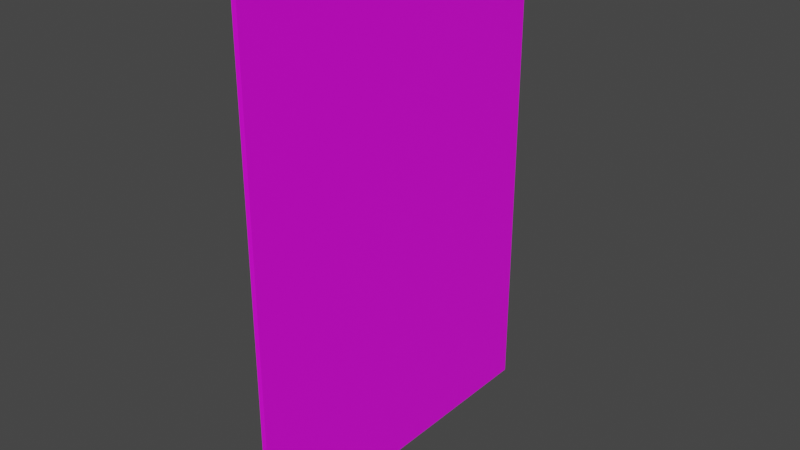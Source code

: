 # Source: poster2.blend  (saved by Blender 3.5.10; exported with 4.5.12 LTS)
import bpy
from mathutils import Matrix  # noqa: F401  (used for matrix-valued properties, if any)

bpy.ops.wm.read_factory_settings(use_empty=True)
scene = bpy.context.scene
scene.name = 'Scene'

# ---- collections
col_collection = bpy.data.collections.new('Collection'); scene.collection.children.link(col_collection)

# ---- images (referenced by path relative to the original .blend; pixels are not part of the script)
import os
ASSET_DIR = os.environ.get("B2B_ASSET_DIR", "")  # directory of the original .blend (textures are referenced by path, not embedded)
HERE = os.path.dirname(os.path.abspath(__file__))  # packed textures are extracted next to this script under _unpacked/

def load_image(name, relpath, width, height, colorspace="sRGB"):
    """Load a texture the original file referenced (path relative to the .blend, or extracted next to this script)."""
    p = next((c for c in (os.path.join(HERE, relpath), os.path.join(ASSET_DIR, relpath)) if relpath and os.path.exists(c)), "")
    if p:
        img = bpy.data.images.load(p, check_existing=True)
        img.name = name
    else:  # same state as the original file: an image datablock whose file is absent (Cycles renders it pink)
        img = bpy.data.images.new(name, width, height)
        img.source = "FILE"
        img.filepath = "//" + (relpath or name)
    img.colorspace_settings.name = colorspace
    return img
img_screenshot_2023_06_14_173040_png_001 = load_image('Screenshot 2023-06-14 173040.png.001', 'BlenderTextures/Screenshot 2023-06-14 173040.png', 1024, 1024, 'sRGB')

# ---- materials (node trees are filled in below, after node groups)
mat_material_001 = bpy.data.materials.new('Material.001')
mat_material_001.use_transparent_shadow = False

# ---- material node trees
mat_material_001.use_nodes = True; mat_material_001.node_tree.nodes.clear()
_N = mat_material_001.node_tree.nodes; _L = mat_material_001.node_tree.links
n0 = _N.new('ShaderNodeBsdfPrincipled'); n0.name = 'Principled BSDF'; n0.location = (10, 300)
n0.distribution = 'GGX'
n0.subsurface_method = 'RANDOM_WALK_SKIN'
n0.inputs[3].default_value = 1.45
n0.inputs[27].default_value = (0.0, 0.0, 0.0, 1.0)
n0.inputs[28].default_value = 1.0
n1 = _N.new('ShaderNodeOutputMaterial'); n1.name = 'Material Output'; n1.location = (300, 300)
n2 = _N.new('ShaderNodeTexImage'); n2.name = 'Image Texture'; n2.location = (-275, 221)
n2.image = img_screenshot_2023_06_14_173040_png_001
_L.new(n0.outputs[0], n1.inputs[0])
_L.new(n2.outputs[0], n0.inputs[0])
n1.is_active_output = True

# ---- world
world_world = bpy.data.worlds.new('World'); scene.world = world_world
world_world.use_nodes = True; world_world.node_tree.nodes.clear()
_N = world_world.node_tree.nodes; _L = world_world.node_tree.links
n0 = _N.new('ShaderNodeOutputWorld'); n0.name = 'World Output'; n0.location = (300, 300)
n1 = _N.new('ShaderNodeBackground'); n1.name = 'Background'; n1.location = (10, 300)
n1.inputs[0].default_value = (0.05088, 0.05088, 0.05088, 1.0)
_L.new(n1.outputs[0], n0.inputs[0])
n0.is_active_output = True
world_world.color = (0.05088, 0.05088, 0.05088)
world_world.use_sun_shadow = False
world_world.sun_shadow_jitter_overblur = 0.0

# ---- meshes
me_cube = bpy.data.meshes.new('Cube')
me_cube.from_pydata([(0.4547, -1.0, -1.395), (0.4547, -1.0, 1.395), (0.4547, 1.0, -1.395), (0.4547, 1.0, 1.395), (1.0, -1.0, -1.395), (1.0, -1.0, 1.395), (1.0, 1.0, -1.395), (1.0, 1.0, 1.395)], [], [(0, 1, 3, 2), (2, 3, 7, 6), (6, 7, 5, 4), (4, 5, 1, 0), (2, 6, 4, 0), (7, 3, 1, 5)])
_uv = me_cube.uv_layers.new(name='UVMap')
_uv.uv.foreach_set('vector', [0.08268, 0.7728, 0.08268, 0.8068, 0.06767, 0.8068, 0.06767, 0.7728, 0.08405, 0.8008, 0.08405, 0.9071, 0.0371, 0.9071, 0.0371, 0.8008, 1.001, -0.0008135, 1.001, 1.006, -0.002445, 1.006, -0.002445, -0.0008135, 0.1282, 0.7408, 0.1282, 0.8578, 0.07657, 0.8578, 0.07657, 0.7408, 0.1037, 0.7261, 0.1037, 0.8089, 0.06716, 0.8089, 0.06716, 0.7261, 0.1441, 0.7187, 0.1441, 0.8484, 0.08679, 0.8484, 0.08679, 0.7187])
me_cube.materials.append(mat_material_001)
me_cube.update()

# ---- objects
ob_cube = bpy.data.objects.new('Cube', me_cube)

# ---- transforms, parenting, visibility, modifiers, constraints
ob_cube.location = (0.0, 0.0, 0.0)
ob_cube.scale = (0.00911, 0.1862, 0.1862)

# ---- collection membership
col_collection.objects.link(ob_cube)

# ---- scene / render settings (as saved in the file)
scene.frame_start = 1; scene.frame_end = 250; scene.frame_set(1)
scene.render.engine = 'BLENDER_EEVEE_NEXT'
scene.cycles.sampling_pattern = 'TABULATED_SOBOL'
scene.cycles.use_light_tree = False
scene.view_settings.view_transform = 'Filmic'
bpy.context.view_layer.update()

# ---- added for rendering (the .blend has no active camera and no usable light): camera, sun
cam_auto = bpy.data.cameras.new('AutoCamera')
cam_auto.lens = 50.0
cam_auto.sensor_width = 36.0
cam_auto.clip_end = 1000.0
ob_auto_camera = bpy.data.objects.new('AutoCamera', cam_auto)
scene.collection.objects.link(ob_auto_camera)
ob_auto_camera.location = (0.597948, -0.709586, 0.473057)
ob_auto_camera.rotation_euler = (1.09748, -7.21219e-08, 0.694738)
scene.camera = ob_auto_camera
light_auto_sun = bpy.data.lights.new('AutoSun', 'SUN')
light_auto_sun.energy = 3.0
light_auto_sun.angle = 0.0523599
ob_auto_sun = bpy.data.objects.new('AutoSun', light_auto_sun)
scene.collection.objects.link(ob_auto_sun)
ob_auto_sun.rotation_euler = (0.872665, 0.174533, 0.523599)
bpy.context.view_layer.update()
